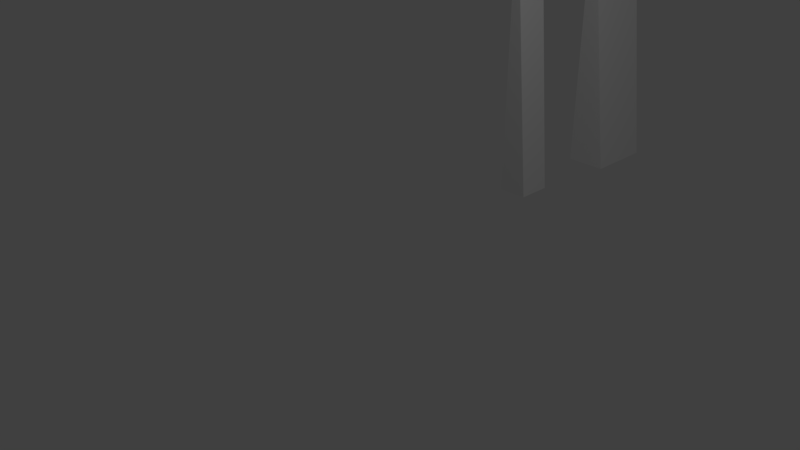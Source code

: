 # Source: Wedge.blend  (saved by Blender 2.79.0; exported with 4.5.12 LTS)
import bpy
from mathutils import Matrix  # noqa: F401  (used for matrix-valued properties, if any)

bpy.ops.wm.read_factory_settings(use_empty=True)
scene = bpy.context.scene
scene.name = 'Scene'

# ---- collections
col_collection_1 = bpy.data.collections.new('Collection 1'); scene.collection.children.link(col_collection_1)

# ---- materials (node trees are filled in below, after node groups)
mat_material = bpy.data.materials.new('Material')
mat_material.alpha_threshold = 0.0
mat_material.use_transparent_shadow = False
mat_material.roughness = 0.5
mat_material.line_color = (0.0, 0.0, 0.0, 1.0)

# ---- material node trees

# ---- world
world_world = bpy.data.worlds.new('World'); scene.world = world_world
world_world.color = (0.05088, 0.05088, 0.05088)
world_world.use_sun_shadow = False
world_world.sun_shadow_jitter_overblur = 0.0
world_world.cycles.sampling_method = 'MANUAL'

# ---- cameras
cam_camera = bpy.data.cameras.new('Camera')
cam_camera.clip_end = 100.0
cam_camera.lens = 35.0
cam_camera.sensor_width = 32.0
cam_camera.sensor_height = 18.0
cam_camera.ortho_scale = 7.314
cam_camera.dof.focus_distance = 0.0
cam_camera.dof.aperture_fstop = 128.0

# ---- lights
light_lamp = bpy.data.lights.new('Lamp', 'POINT')
light_lamp.transmission_factor = 0.0
light_lamp.cutoff_distance = 30.0
light_lamp.energy = 100.0
light_lamp.shadow_buffer_clip_start = 1.001
light_lamp.shadow_soft_size = 0.1
light_lamp.shadow_maximum_resolution = 0.006
light_lamp.use_absolute_resolution = True

# ---- meshes
me_cube = bpy.data.meshes.new('Cube')
me_cube.from_pydata([(3.948, 2.912, -0.3156), (3.948, 0.9121, -0.3156), (-4.543, 0.9121, -0.3156), (-4.543, 2.912, -0.3156), (3.948, 2.912, 0.8595), (3.948, 0.9121, 0.8595), (-4.51, -2.411, -0.3616), (-4.51, -1.414, -0.3616), (4.0, -2.411, -0.3616), (4.0, -2.411, 0.4949), (4.0, -1.414, -0.3616), (4.0, -1.414, 0.4949)], [], [(0, 1, 2, 3), (6, 9, 11, 7), (0, 4, 5, 1), (5, 4, 3, 2), (2, 1, 5), (3, 4, 0), (10, 7, 11), (10, 11, 9, 8), (6, 8, 9), (7, 10, 8, 6)])
me_cube.materials.append(mat_material)
me_cube.use_remesh_preserve_volume = False
me_cube.use_remesh_preserve_attributes = False
me_cube.use_mirror_vertex_groups = False
me_cube.update()

# ---- objects
ob_wedge = bpy.data.objects.new('Wedge', me_cube)
ob_lamp = bpy.data.objects.new('Lamp', light_lamp)
ob_camera = bpy.data.objects.new('Camera', cam_camera)

# ---- transforms, parenting, visibility, modifiers, constraints
ob_wedge.location = (-4.768e-07, 4.0, 2.0)
ob_wedge.rotation_euler = (0.0, 1.571, 0.0)
ob_wedge.scale = (0.5, 0.5, 0.5)
ob_wedge.lock_rotations_4d = False
ob_wedge.empty_display_type = 'ARROWS'
ob_wedge.lineart.crease_threshold = 0.0
ob_lamp.location = (4.076, 1.005, 5.904)
ob_lamp.rotation_euler = (0.6503, 0.05522, 1.866)
ob_lamp.lock_rotations_4d = False
ob_lamp.empty_display_type = 'ARROWS'
ob_lamp.color = (0.0, 0.0, 0.0, 0.0)
ob_lamp.lineart.crease_threshold = 0.0
ob_camera.location = (7.481, -6.508, 5.344)
ob_camera.rotation_euler = (1.109, 0.0, 0.8149)
ob_camera.lock_rotations_4d = False
ob_camera.empty_display_type = 'ARROWS'
ob_camera.color = (0.0, 0.0, 0.0, 0.0)
ob_camera.display_type = 'WIRE'
ob_camera.lineart.crease_threshold = 0.0

# ---- collection membership
col_collection_1.objects.link(ob_wedge)
col_collection_1.objects.link(ob_lamp)
col_collection_1.objects.link(ob_camera)

# ---- scene / render settings (as saved in the file)
scene.camera = ob_camera
scene.frame_start = 1; scene.frame_end = 250; scene.frame_set(1)
scene.render.engine = 'BLENDER_EEVEE_NEXT'
scene.render.resolution_percentage = 50
scene.render.dither_intensity = 0.0
scene.cycles.use_denoising = False
scene.cycles.samples = 128
scene.cycles.sampling_pattern = 'TABULATED_SOBOL'
scene.cycles.use_adaptive_sampling = False
scene.cycles.use_light_tree = False
scene.cycles.blur_glossy = 0.0
scene.cycles.sample_clamp_indirect = 0.0
scene.view_settings.view_transform = 'Standard'
bpy.context.view_layer.update()
